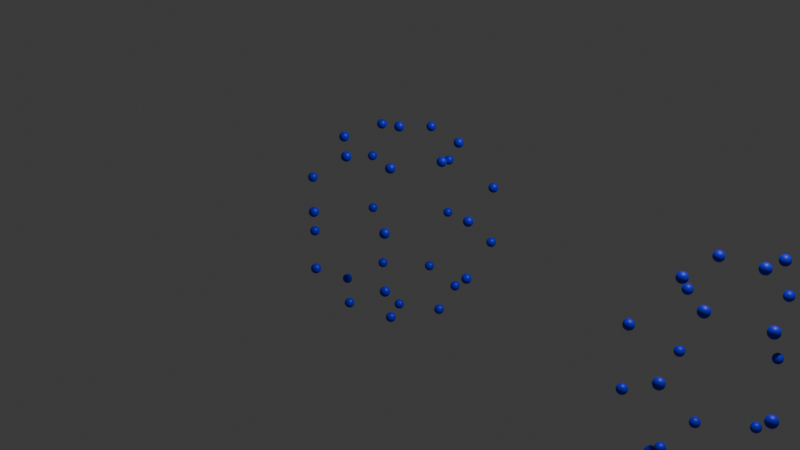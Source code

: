 # Source: 4_2_mesh_intersection.blend  (saved by Blender 4.2.66; exported with 4.5.12 LTS)
import bpy
from mathutils import Matrix  # noqa: F401  (used for matrix-valued properties, if any)

bpy.ops.wm.read_factory_settings(use_empty=True)
scene = bpy.context.scene
scene.name = 'Scene'

# ---- collections
col_collection = bpy.data.collections.new('Collection'); scene.collection.children.link(col_collection)

# ---- materials (node trees are filled in below, after node groups)
mat_material_001 = bpy.data.materials.new('Material.001')
mat_material_002 = bpy.data.materials.new('Material.002')

# ---- node groups
ng_meshtogridofpoints = bpy.data.node_groups.new('MeshToGridOfPoints', 'GeometryNodeTree')
_s = ng_meshtogridofpoints.interface.new_socket(name='Points', in_out='OUTPUT', socket_type='NodeSocketGeometry')
_s = ng_meshtogridofpoints.interface.new_socket(name='Mesh', in_out='INPUT', socket_type='NodeSocketGeometry')
_N = ng_meshtogridofpoints.nodes; _L = ng_meshtogridofpoints.links
n0 = _N.new('NodeGroupOutput'); n0.name = 'Group Output'; n0.location = (336, 0)
n1 = _N.new('NodeGroupInput'); n1.name = 'Group Input'; n1.location = (-316, 0)
n2 = _N.new('GeometryNodeMeshToVolume'); n2.name = 'Mesh to Volume'; n2.location = (-116, -4)
n2.resolution_mode = 'VOXEL_SIZE'
n3 = _N.new('GeometryNodeDistributePointsInVolume'); n3.name = 'Distribute Points in Volume'; n3.location = (116, 4)
_L.new(n2.outputs[0], n3.inputs[0])
_L.new(n1.outputs[0], n2.inputs[0])
_L.new(n3.outputs[0], n0.inputs[0])
n0.is_active_output = True
ng_getpositionatindex = bpy.data.node_groups.new('getPositionAtIndex', 'GeometryNodeTree')
_s = ng_getpositionatindex.interface.new_socket(name='Value', in_out='OUTPUT', socket_type='NodeSocketVector')
_s = ng_getpositionatindex.interface.new_socket(name='Geometry', in_out='INPUT', socket_type='NodeSocketGeometry')
_s = ng_getpositionatindex.interface.new_socket(name='Index', in_out='INPUT', socket_type='NodeSocketInt')
_N = ng_getpositionatindex.nodes; _L = ng_getpositionatindex.links
n0 = _N.new('NodeGroupOutput'); n0.name = 'Group Output'; n0.location = (279, 0)
n1 = _N.new('NodeGroupInput'); n1.name = 'Group Input'; n1.location = (-289, 0)
n2 = _N.new('GeometryNodeSampleIndex'); n2.name = 'Sample Index'; n2.location = (89, 61)
n2.data_type = 'FLOAT_VECTOR'
n3 = _N.new('GeometryNodeInputPosition'); n3.name = 'Position.001'; n3.location = (-89, -61)
_L.new(n3.outputs[0], n2.inputs[1])
_L.new(n1.outputs[0], n2.inputs[0])
_L.new(n1.outputs[1], n2.inputs[2])
_L.new(n2.outputs[0], n0.inputs[0])
n0.is_active_output = True
ng_vectorcompare = bpy.data.node_groups.new('VectorCompare', 'GeometryNodeTree')
_s = ng_vectorcompare.interface.new_socket(name='Boolean', in_out='OUTPUT', socket_type='NodeSocketBool')
_s = ng_vectorcompare.interface.new_socket(name='Epsilon', in_out='INPUT', socket_type='NodeSocketFloat')
_s.default_value = 0.5
_s.min_value = -1e+04
_s.max_value = 1e+04
_s = ng_vectorcompare.interface.new_socket(name='x0', in_out='INPUT', socket_type='NodeSocketFloat')
_s.default_value = 0.5
_s.min_value = -1e+04
_s.max_value = 1e+04
_s = ng_vectorcompare.interface.new_socket(name='x1', in_out='INPUT', socket_type='NodeSocketFloat')
_s.default_value = 0.5
_s.min_value = -1e+04
_s.max_value = 1e+04
_s = ng_vectorcompare.interface.new_socket(name='y0', in_out='INPUT', socket_type='NodeSocketFloat')
_s.default_value = 0.5
_s.min_value = -1e+04
_s.max_value = 1e+04
_s = ng_vectorcompare.interface.new_socket(name='y1', in_out='INPUT', socket_type='NodeSocketFloat')
_s.default_value = 0.5
_s.min_value = -1e+04
_s.max_value = 1e+04
_s = ng_vectorcompare.interface.new_socket(name='z0', in_out='INPUT', socket_type='NodeSocketFloat')
_s.default_value = 0.5
_s.min_value = -1e+04
_s.max_value = 1e+04
_s = ng_vectorcompare.interface.new_socket(name='z1', in_out='INPUT', socket_type='NodeSocketFloat')
_s.default_value = 0.5
_s.min_value = -1e+04
_s.max_value = 1e+04
_N = ng_vectorcompare.nodes; _L = ng_vectorcompare.links
n0 = _N.new('NodeGroupOutput'); n0.name = 'Group Output'; n0.location = (385, 0)
n1 = _N.new('NodeGroupInput'); n1.name = 'Group Input'; n1.location = (-395, 0)
n2 = _N.new('ShaderNodeMath'); n2.name = 'Math'; n2.location = (-186, 200)
n2.operation = 'COMPARE'
n3 = _N.new('ShaderNodeMath'); n3.name = 'Math.001'; n3.location = (-195, 10)
n3.operation = 'COMPARE'
n4 = _N.new('ShaderNodeMath'); n4.name = 'Math.002'; n4.location = (-192, -200)
n4.operation = 'COMPARE'
n5 = _N.new('FunctionNodeBooleanMath'); n5.name = 'Boolean Math'; n5.location = (22, 111)
n6 = _N.new('FunctionNodeBooleanMath'); n6.name = 'Boolean Math.001'; n6.location = (21, -71)
n7 = _N.new('FunctionNodeBooleanMath'); n7.name = 'Boolean Math.002'; n7.location = (195, 37)
_L.new(n2.outputs[0], n5.inputs[0])
_L.new(n3.outputs[0], n6.inputs[0])
_L.new(n5.outputs[0], n7.inputs[0])
_L.new(n6.outputs[0], n7.inputs[1])
_L.new(n3.outputs[0], n5.inputs[1])
_L.new(n4.outputs[0], n6.inputs[1])
_L.new(n1.outputs[0], n2.inputs[2])
_L.new(n1.outputs[0], n3.inputs[2])
_L.new(n1.outputs[0], n4.inputs[2])
_L.new(n1.outputs[2], n2.inputs[1])
_L.new(n1.outputs[4], n3.inputs[1])
_L.new(n1.outputs[3], n3.inputs[0])
_L.new(n1.outputs[1], n2.inputs[0])
_L.new(n1.outputs[6], n4.inputs[1])
_L.new(n1.outputs[5], n4.inputs[0])
_L.new(n7.outputs[0], n0.inputs[0])
n0.is_active_output = True
ng_comparevectors = bpy.data.node_groups.new('CompareVectors', 'GeometryNodeTree')
_s = ng_comparevectors.interface.new_socket(name='Boolean', in_out='OUTPUT', socket_type='NodeSocketBool')
_s = ng_comparevectors.interface.new_socket(name='Epsilon', in_out='INPUT', socket_type='NodeSocketFloat')
_s.default_value = 0.5
_s.min_value = -1e+04
_s.max_value = 1e+04
_s = ng_comparevectors.interface.new_socket(name='Vector', in_out='INPUT', socket_type='NodeSocketVector')
_s.min_value = -1e+04
_s.max_value = 1e+04
_s = ng_comparevectors.interface.new_socket(name='Vector', in_out='INPUT', socket_type='NodeSocketVector')
_s.min_value = -1e+04
_s.max_value = 1e+04
_N = ng_comparevectors.nodes; _L = ng_comparevectors.links
n0 = _N.new('NodeGroupOutput'); n0.name = 'Group Output'; n0.location = (410, 0)
n1 = _N.new('NodeGroupInput'); n1.name = 'Group Input'; n1.location = (-373, 0)
n2 = _N.new('ShaderNodeSeparateXYZ'); n2.name = 'Separate XYZ.002'; n2.location = (-173, -78)
n3 = _N.new('ShaderNodeSeparateXYZ'); n3.name = 'Separate XYZ.003'; n3.location = (-164, 73)
n4 = _N.new('GeometryNodeGroup'); n4.name = 'Group.005'; n4.location = (173, 78)
n4.width = 187
n4.node_tree = ng_vectorcompare
_L.new(n2.outputs[0], n4.inputs[2])
_L.new(n2.outputs[1], n4.inputs[4])
_L.new(n2.outputs[2], n4.inputs[6])
_L.new(n3.outputs[2], n4.inputs[5])
_L.new(n3.outputs[1], n4.inputs[3])
_L.new(n3.outputs[0], n4.inputs[1])
_L.new(n1.outputs[0], n4.inputs[0])
_L.new(n1.outputs[1], n3.inputs[0])
_L.new(n1.outputs[2], n2.inputs[0])
_L.new(n4.outputs[0], n0.inputs[0])
n0.is_active_output = True
ng_maxindexplus1 = bpy.data.node_groups.new('maxIndexPlus1', 'GeometryNodeTree')
_s = ng_maxindexplus1.interface.new_socket(name='Value', in_out='OUTPUT', socket_type='NodeSocketFloat')
_s = ng_maxindexplus1.interface.new_socket(name='Geometry', in_out='INPUT', socket_type='NodeSocketGeometry')
_N = ng_maxindexplus1.nodes; _L = ng_maxindexplus1.links
n0 = _N.new('NodeGroupOutput'); n0.name = 'Group Output'; n0.location = (382, 0)
n1 = _N.new('NodeGroupInput'); n1.name = 'Group Input'; n1.location = (-392, 0)
n2 = _N.new('GeometryNodeAttributeStatistic'); n2.name = 'Attribute Statistic'; n2.location = (1, 131)
n3 = _N.new('GeometryNodeInputIndex'); n3.name = 'Index'; n3.location = (-192, -131)
n4 = _N.new('ShaderNodeMath'); n4.name = 'Math.002'; n4.location = (192, 3)
n4.inputs[1].default_value = 1.0
_L.new(n3.outputs[0], n2.inputs[2])
_L.new(n2.outputs[4], n4.inputs[0])
_L.new(n1.outputs[0], n2.inputs[0])
_L.new(n4.outputs[0], n0.inputs[0])
n0.is_active_output = True
ng_geometry_nodes = bpy.data.node_groups.new('Geometry Nodes', 'GeometryNodeTree')
_s = ng_geometry_nodes.interface.new_socket(name='Geometry', in_out='OUTPUT', socket_type='NodeSocketGeometry')
_s = ng_geometry_nodes.interface.new_socket(name='Geometry', in_out='INPUT', socket_type='NodeSocketGeometry')
ng_geometry_nodes.is_modifier = True
_N = ng_geometry_nodes.nodes; _L = ng_geometry_nodes.links
n0 = _N.new('NodeGroupInput'); n0.name = 'Group Input'; n0.location = (-535, -112)
n1 = _N.new('NodeGroupOutput'); n1.name = 'Group Output'; n1.location = (4290, -31)
n2 = _N.new('GeometryNodeMeshUVSphere'); n2.name = 'UV Sphere'; n2.location = (-261, -64)
n2.inputs[0].default_value = 7
n2.inputs[1].default_value = 5
n3 = _N.new('GeometryNodeMeshUVSphere'); n3.name = 'UV Sphere.001'; n3.location = (-271, -285)
n3.inputs[0].default_value = 7
n3.inputs[1].default_value = 5
n4 = _N.new('GeometryNodeTransform'); n4.name = 'Transform Geometry'; n4.location = (-40, -273)
n4.inputs[1].default_value = (3.96, 0.0, 0.0)
n5 = _N.new('GeometryNodeGroup'); n5.name = 'Group'; n5.location = (170, -431)
n5.node_tree = ng_meshtogridofpoints
n6 = _N.new('GeometryNodeGroup'); n6.name = 'Group.001'; n6.location = (166, -608)
n6.node_tree = ng_meshtogridofpoints
n7 = _N.new('GeometryNodeJoinGeometry'); n7.name = 'Join Geometry'; n7.location = (2623, -75)
n8 = _N.new('GeometryNodeSetMaterial'); n8.name = 'Set Material'; n8.location = (387, -49)
n8.inputs[2].default_value = mat_material_001
n9 = _N.new('GeometryNodeSetMaterial'); n9.name = 'Set Material.001'; n9.location = (369, -211)
n9.inputs[2].default_value = mat_material_001
n10 = _N.new('GeometryNodeGroup'); n10.name = 'Group.003'; n10.location = (1942, -912)
n10.node_tree = ng_getpositionatindex
n11 = _N.new('GeometryNodeGroup'); n11.name = 'Group.004'; n11.location = (1952, -1079)
n11.node_tree = ng_getpositionatindex
n12 = _N.new('GeometryNodeGroup'); n12.name = 'Group.006'; n12.location = (2209, -878)
n12.width = 225
n12.node_tree = ng_comparevectors
n12.inputs[0].default_value = 0.5
n13 = _N.new('GeometryNodeRepeatInput'); n13.name = 'Repeat Input'; n13.location = (1386, -603)
n13.inputs[2].default_value = 0
n14 = _N.new('GeometryNodeRepeatOutput'); n14.name = 'Repeat Output'; n14.location = (3579, -623)
n14.width = 131
n14.repeat_items.clear()
_it = n14.repeat_items.new('GEOMETRY', 'Geometry')
_it = n14.repeat_items.new('INT', 'i')
n15 = _N.new('GeometryNodeRepeatInput'); n15.name = 'Repeat Input.002'; n15.location = (1665, -724)
n15.inputs[2].default_value = 0
n16 = _N.new('GeometryNodeRepeatOutput'); n16.name = 'Repeat Output.001'; n16.location = (3122, -753)
n16.repeat_items.clear()
_it = n16.repeat_items.new('GEOMETRY', 'Geometry')
_it = n16.repeat_items.new('INT', 'j')
n17 = _N.new('ShaderNodeMath'); n17.name = 'Math'; n17.location = (2099, -1337)
n17.inputs[1].default_value = 1.0
n18 = _N.new('ShaderNodeMath'); n18.name = 'Math.001'; n18.location = (2122, -1503)
n18.inputs[1].default_value = 1.0
n19 = _N.new('GeometryNodeGroup'); n19.name = 'Group.002'; n19.location = (1000, -599)
n19.width = 193
n19.node_tree = ng_maxindexplus1
n20 = _N.new('GeometryNodeGroup'); n20.name = 'Group.005'; n20.location = (1307, -819)
n20.width = 193
n20.node_tree = ng_maxindexplus1
n21 = _N.new('GeometryNodeJoinGeometry'); n21.name = 'Join Geometry.001'; n21.location = (3327, -617)
n22 = _N.new('GeometryNodeIndexSwitch'); n22.name = 'Index Switch'; n22.location = (2659, -867)
n23 = _N.new('GeometryNodePoints'); n23.name = 'Points'; n23.location = (2261, -1098)
n23.inputs[2].default_value = 0.5
n24 = _N.new('GeometryNodeJoinGeometry'); n24.name = 'Join Geometry.002'; n24.location = (2854, -769)
n25 = _N.new('GeometryNodeSetMaterial'); n25.name = 'Set Material.002'; n25.location = (3930, -569)
n25.inputs[2].default_value = mat_material_002
n26 = _N.new('GeometryNodeJoinGeometry'); n26.name = 'Join Geometry.003'; n26.location = (4110, -19)
n27 = _N.new('NodeReroute'); n27.name = 'Reroute'; n27.location = (737, -758)
n27.width = 16
n27.socket_idname = 'NodeSocketGeometry'
n28 = _N.new('GeometryNodeSetPosition'); n28.name = 'Set Position'; n28.location = (2475, -997)
n29 = _N.new('GeometryNodeMeshToPoints'); n29.name = 'Mesh to Points'; n29.location = (117, -45)
n30 = _N.new('GeometryNodeMeshToPoints'); n30.name = 'Mesh to Points.001'; n30.location = (148, -225)
n31 = _N.new('GeometryNodeInstanceOnPoints'); n31.name = 'Instance on Points'; n31.location = (3750, -613)
n32 = _N.new('GeometryNodeMeshIcoSphere'); n32.name = 'Ico Sphere'; n32.location = (3546, -841)
n32.inputs[0].default_value = 0.1
n33 = _N.new('NodeReroute'); n33.name = 'Reroute.001'; n33.location = (911, -634)
n33.width = 16
n33.socket_idname = 'NodeSocketGeometry'
n13.pair_with_output(n14)
n15.pair_with_output(n16)
_L.new(n3.outputs[0], n4.inputs[0])
_L.new(n9.outputs[0], n7.inputs[0])
_L.new(n8.outputs[0], n7.inputs[0])
_L.new(n10.outputs[0], n12.inputs[1])
_L.new(n11.outputs[0], n12.inputs[2])
_L.new(n21.outputs[0], n14.inputs[0])
_L.new(n24.outputs[0], n16.inputs[0])
_L.new(n15.outputs[2], n17.inputs[0])
_L.new(n17.outputs[0], n16.inputs[1])
_L.new(n13.outputs[2], n18.inputs[0])
_L.new(n18.outputs[0], n14.inputs[1])
_L.new(n33.outputs[0], n19.inputs[0])
_L.new(n19.outputs[0], n13.inputs[0])
_L.new(n20.outputs[0], n15.inputs[0])
_L.new(n13.outputs[2], n10.inputs[1])
_L.new(n15.outputs[2], n11.inputs[1])
_L.new(n13.outputs[1], n21.inputs[0])
_L.new(n16.outputs[0], n21.inputs[0])
_L.new(n28.outputs[0], n22.inputs[2])
_L.new(n15.outputs[1], n24.inputs[0])
_L.new(n12.outputs[0], n22.inputs[0])
_L.new(n22.outputs[0], n24.inputs[0])
_L.new(n31.outputs[0], n25.inputs[0])
_L.new(n26.outputs[0], n1.inputs[0])
_L.new(n25.outputs[0], n26.inputs[0])
_L.new(n9.outputs[0], n27.inputs[0])
_L.new(n27.outputs[0], n20.inputs[0])
_L.new(n23.outputs[0], n28.inputs[0])
_L.new(n2.outputs[0], n29.inputs[0])
_L.new(n29.outputs[0], n8.inputs[0])
_L.new(n4.outputs[0], n30.inputs[0])
_L.new(n30.outputs[0], n9.inputs[0])
_L.new(n7.outputs[0], n26.inputs[0])
_L.new(n10.outputs[0], n28.inputs[2])
_L.new(n14.outputs[0], n31.inputs[0])
_L.new(n32.outputs[0], n31.inputs[2])
_L.new(n8.outputs[0], n33.inputs[0])
_L.new(n33.outputs[0], n10.inputs[0])
_L.new(n27.outputs[0], n11.inputs[0])
n1.is_active_output = True

# ---- material node trees
mat_material_001.use_nodes = True; mat_material_001.node_tree.nodes.clear()
_N = mat_material_001.node_tree.nodes; _L = mat_material_001.node_tree.links
n0 = _N.new('ShaderNodeBsdfPrincipled'); n0.name = 'Principled BSDF'; n0.location = (10, 300)
n0.inputs[0].default_value = (0.003078, 0.0, 0.8007, 1.0)
n1 = _N.new('ShaderNodeOutputMaterial'); n1.name = 'Material Output'; n1.location = (300, 300)
_L.new(n0.outputs[0], n1.inputs[0])
n1.is_active_output = True
mat_material_002.use_nodes = True; mat_material_002.node_tree.nodes.clear()
_N = mat_material_002.node_tree.nodes; _L = mat_material_002.node_tree.links
n0 = _N.new('ShaderNodeBsdfPrincipled'); n0.name = 'Principled BSDF'; n0.location = (10, 300)
n0.inputs[0].default_value = (0.8003, 0.001732, 0.0, 1.0)
n1 = _N.new('ShaderNodeOutputMaterial'); n1.name = 'Material Output'; n1.location = (300, 300)
_L.new(n0.outputs[0], n1.inputs[0])
n1.is_active_output = True

# ---- world
world_world = bpy.data.worlds.new('World'); scene.world = world_world
world_world.use_nodes = True; world_world.node_tree.nodes.clear()
_N = world_world.node_tree.nodes; _L = world_world.node_tree.links
n0 = _N.new('ShaderNodeOutputWorld'); n0.name = 'World Output'; n0.location = (300, 300)
n1 = _N.new('ShaderNodeBackground'); n1.name = 'Background'; n1.location = (10, 300)
n1.inputs[0].default_value = (0.05088, 0.05088, 0.05088, 1.0)
_L.new(n1.outputs[0], n0.inputs[0])
n0.is_active_output = True
world_world.color = (0.05088, 0.05088, 0.05088)
world_world.sun_shadow_jitter_overblur = 0.0

# ---- cameras
cam_camera = bpy.data.cameras.new('Camera')
cam_camera.clip_end = 100.0
cam_camera.ortho_scale = 7.314

# ---- lights
light_light = bpy.data.lights.new('Light', 'POINT')
light_light.energy = 1000.0
light_light.shadow_soft_size = 0.1

# ---- meshes
me_plane = bpy.data.meshes.new('Plane')
me_plane.from_pydata([(-1.0, -1.0, 0.0), (1.0, -1.0, 0.0), (-1.0, 1.0, 0.0), (1.0, 1.0, 0.0)], [], [(0, 1, 3, 2)])
_uv = me_plane.uv_layers.new(name='UVMap')
_uv.uv.foreach_set('vector', [0.0, 0.0, 1.0, 0.0, 1.0, 1.0, 0.0, 1.0])
me_plane.materials.append(mat_material_001)
me_plane.materials.append(mat_material_002)
me_plane.update()

# ---- objects
ob_light = bpy.data.objects.new('Light', light_light)
ob_camera_lifeisvaluable = bpy.data.objects.new('Camera_LifeIsValuable', cam_camera)
ob_plane = bpy.data.objects.new('Plane', me_plane)

# ---- transforms, parenting, visibility, modifiers, constraints
ob_light.location = (4.076, 1.005, 5.904)
ob_light.rotation_euler = (0.6503, 0.05522, 1.866)
ob_light.lock_rotations_4d = False
ob_light.empty_display_type = 'ARROWS'
ob_light.color = (0.0, 0.0, 0.0, 0.0)
ob_light.lineart.crease_threshold = 0.0
ob_camera_lifeisvaluable.location = (7.359, -6.926, 4.958)
ob_camera_lifeisvaluable.rotation_euler = (1.109, 0.0, 0.8149)
ob_camera_lifeisvaluable.lock_rotations_4d = False
ob_camera_lifeisvaluable.empty_display_type = 'ARROWS'
ob_camera_lifeisvaluable.color = (0.0, 0.0, 0.0, 0.0)
ob_camera_lifeisvaluable.display_type = 'WIRE'
ob_camera_lifeisvaluable.lineart.crease_threshold = 0.0
ob_plane.location = (0.0, 0.0, 0.0)
_m = ob_plane.modifiers.new('GeometryNodes', 'NODES')
_m.node_group = ng_geometry_nodes

# ---- collection membership
col_collection.objects.link(ob_light)
col_collection.objects.link(ob_camera_lifeisvaluable)
col_collection.objects.link(ob_plane)

# ---- scene / render settings (as saved in the file)
scene.camera = ob_camera_lifeisvaluable
scene.frame_start = 1; scene.frame_end = 250; scene.frame_set(1)
scene.render.engine = 'BLENDER_EEVEE_NEXT'
scene.render.image_settings.file_format = 'FFMPEG'
scene.render.image_settings.color_mode = 'RGB'
bpy.context.view_layer.update()
